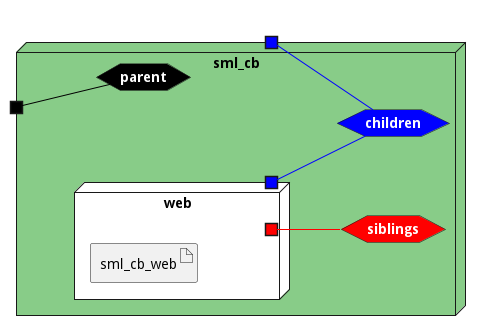

The diagram above was rendered by PlantUML. Its source (embedded in the PNG):
@startuml

left to right direction







node "sml_cb" #88cc88 {


    hexagon parentnet #black [
            <b><color:white>parent</color></b>
    ]
    
    portin " " as parentnetPortIn #black
    parentnetPortIn -[#black]- parentnet
    
    hexagon childrennet #blue [
            <b><color:white>children</color></b>
    ]
    
    portout " " as childrennetPortOut #blue
    childrennet -[#blue]- childrennetPortOut
    
    hexagon siblingsnet #red [
            <b><color:white>siblings</color></b>
    ]
    

node "web" as webService #white {
    portOut " " as webServicechildrennet #blue
   webServicechildrennet -[#blue]- childrennet
       portOut " " as webServicesiblingsnet #red
   webServicesiblingsnet -[#red]- siblingsnet
   

    artifact "sml_cb_web" as sml_cb_webimage
    
}

}


@enduml